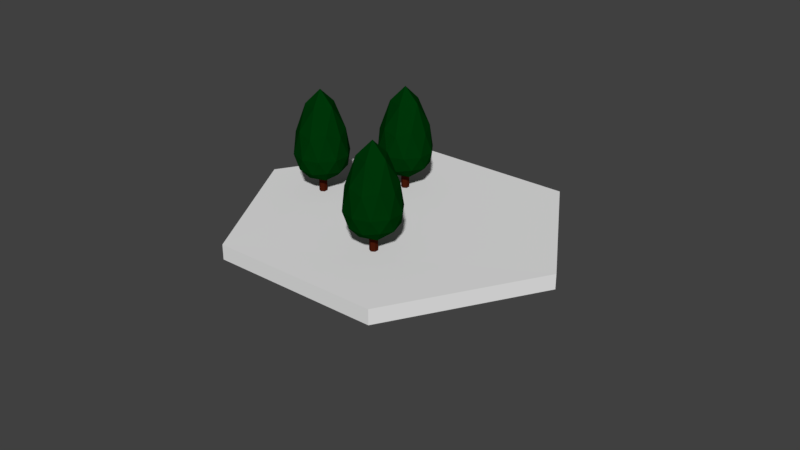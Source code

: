 # Source: bush1.blend  (saved by Blender 2.79.0; exported with 4.5.12 LTS)
import bpy
from mathutils import Matrix  # noqa: F401  (used for matrix-valued properties, if any)

bpy.ops.wm.read_factory_settings(use_empty=True)
scene = bpy.context.scene
scene.name = 'Scene'

# ---- collections
col_collection_1 = bpy.data.collections.new('Collection 1'); scene.collection.children.link(col_collection_1)

# ---- materials (node trees are filled in below, after node groups)
mat_material_007 = bpy.data.materials.new('Material.007')
mat_material_007.alpha_threshold = 0.0
mat_material_007.use_transparent_shadow = False
mat_material_007.diffuse_color = (0.0, 0.03522, 0.002871, 1.0)
mat_material_007.specular_color = (0.0, 0.03522, 0.002871)
mat_material_007.roughness = 0.5
mat_material_006 = bpy.data.materials.new('Material.006')
mat_material_006.alpha_threshold = 0.0
mat_material_006.use_transparent_shadow = False
mat_material_006.diffuse_color = (0.05496, 0.008397, 0.003008, 1.0)
mat_material_006.specular_color = (0.05496, 0.008397, 0.003008)
mat_material_006.roughness = 0.5
mat_material_009 = bpy.data.materials.new('Material.009')
mat_material_009.alpha_threshold = 0.0
mat_material_009.use_transparent_shadow = False
mat_material_009.diffuse_color = (0.05496, 0.008397, 0.003008, 1.0)
mat_material_009.specular_color = (0.05496, 0.008397, 0.003008)
mat_material_009.roughness = 0.5
mat_material_008 = bpy.data.materials.new('Material.008')
mat_material_008.alpha_threshold = 0.0
mat_material_008.use_transparent_shadow = False
mat_material_008.diffuse_color = (0.0, 0.03522, 0.002871, 1.0)
mat_material_008.specular_color = (0.0, 0.03522, 0.002871)
mat_material_008.roughness = 0.5
mat_material_011 = bpy.data.materials.new('Material.011')
mat_material_011.alpha_threshold = 0.0
mat_material_011.use_transparent_shadow = False
mat_material_011.diffuse_color = (0.05496, 0.008397, 0.003008, 1.0)
mat_material_011.specular_color = (0.05496, 0.008397, 0.003008)
mat_material_011.roughness = 0.5
mat_material_010 = bpy.data.materials.new('Material.010')
mat_material_010.alpha_threshold = 0.0
mat_material_010.use_transparent_shadow = False
mat_material_010.diffuse_color = (0.0, 0.03522, 0.002871, 1.0)
mat_material_010.specular_color = (0.0, 0.03522, 0.002871)
mat_material_010.roughness = 0.5

# ---- material node trees

# ---- world
world_world = bpy.data.worlds.new('World'); scene.world = world_world
world_world.color = (0.05088, 0.05088, 0.05088)
world_world.use_sun_shadow = False
world_world.sun_shadow_jitter_overblur = 0.0
world_world.cycles.sampling_method = 'MANUAL'

# ---- meshes
me_icosphere_012 = bpy.data.meshes.new('Icosphere.012')
me_icosphere_012.from_pydata([(0.0, 0.0, -1.0), (0.7236, -0.5257, -0.4472), (-0.2764, -0.8506, -0.4472), (-0.8944, 0.0, -0.4472), (-0.2764, 0.8506, -0.4472), (0.7236, 0.5257, -0.4472), (0.2764, -0.8506, 0.7725), (-0.7236, -0.5257, 0.7725), (-0.7236, 0.5257, 0.7725), (0.2764, 0.8506, 0.7725), (0.8944, 0.0, 0.7725), (0.0, 0.0, 2.334), (-0.1625, -0.5, -0.8507), (0.4253, -0.309, -0.8507), (0.2629, -0.809, -0.5257), (0.8506, 0.0, -0.5257), (0.4253, 0.309, -0.8507), (-0.5257, 0.0, -0.8507), (-0.6882, -0.5, -0.5257), (-0.1625, 0.5, -0.8507), (-0.6882, 0.5, -0.5257), (0.2629, 0.809, -0.5257), (0.9511, -0.309, 0.02895), (0.9511, 0.309, 0.02895), (0.0, -1.0, 0.02895), (0.5878, -0.809, 0.02895), (-0.9511, -0.309, 0.02895), (-0.5878, -0.809, 0.02895), (-0.5878, 0.809, 0.02895), (-0.9511, 0.309, 0.02895), (0.5878, 0.809, 0.02895), (0.0, 1.0, 0.02895), (0.6882, -0.5, 0.9416), (-0.2629, -0.809, 0.9416), (-0.8506, 0.0, 0.9416), (-0.2629, 0.809, 0.9416), (0.6882, 0.5, 0.9416), (0.1625, -0.5, 1.804), (0.5257, 0.0, 1.804), (-0.4253, -0.309, 1.804), (-0.4253, 0.309, 1.804), (0.1625, 0.5, 1.804)], [], [(0, 13, 12), (1, 13, 15), (0, 12, 17), (0, 17, 19), (0, 19, 16), (1, 15, 22), (2, 14, 24), (3, 18, 26), (4, 20, 28), (5, 21, 30), (1, 22, 25), (2, 24, 27), (3, 26, 29), (4, 28, 31), (5, 30, 23), (6, 32, 37), (7, 33, 39), (8, 34, 40), (9, 35, 41), (10, 36, 38), (38, 41, 11), (38, 36, 41), (36, 9, 41), (41, 40, 11), (41, 35, 40), (35, 8, 40), (40, 39, 11), (40, 34, 39), (34, 7, 39), (39, 37, 11), (39, 33, 37), (33, 6, 37), (37, 38, 11), (37, 32, 38), (32, 10, 38), (23, 36, 10), (23, 30, 36), (30, 9, 36), (31, 35, 9), (31, 28, 35), (28, 8, 35), (29, 34, 8), (29, 26, 34), (26, 7, 34), (27, 33, 7), (27, 24, 33), (24, 6, 33), (25, 32, 6), (25, 22, 32), (22, 10, 32), (30, 31, 9), (30, 21, 31), (21, 4, 31), (28, 29, 8), (28, 20, 29), (20, 3, 29), (26, 27, 7), (26, 18, 27), (18, 2, 27), (24, 25, 6), (24, 14, 25), (14, 1, 25), (22, 23, 10), (22, 15, 23), (15, 5, 23), (16, 21, 5), (16, 19, 21), (19, 4, 21), (19, 20, 4), (19, 17, 20), (17, 3, 20), (17, 18, 3), (17, 12, 18), (12, 2, 18), (15, 16, 5), (15, 13, 16), (13, 0, 16), (12, 14, 2), (12, 13, 14), (13, 1, 14)])
me_icosphere_012.polygons.foreach_set('use_smooth', [True] * 80)
_k = set([(0, 12), (0, 13), (0, 16), (0, 17), (0, 19), (1, 13), (1, 14), (1, 15), (1, 22), (1, 25), (2, 12), (2, 14), (2, 18), (2, 24), (2, 27), (3, 17), (3, 18), (3, 20), (3, 26), (3, 29), (4, 19), (4, 20), (4, 21), (4, 28), (4, 31), (5, 15), (5, 16), (5, 21), (5, 23), (5, 30), (6, 24), (6, 25), (6, 32), (6, 33), (6, 37), (7, 26), (7, 27), (7, 33), (7, 34), (7, 39), (8, 28), (8, 29), (8, 34), (8, 35), (8, 40), (9, 30), (9, 31), (9, 35), (9, 36), (9, 41), (10, 22), (10, 23), (10, 32), (10, 36), (10, 38), (11, 37), (11, 38), (11, 39), (11, 40), (11, 41), (12, 13), (12, 14), (12, 17), (12, 18), (13, 14), (13, 15), (13, 16), (14, 24), (14, 25), (15, 16), (15, 22), (15, 23), (16, 19), (16, 21), (17, 18), (17, 19), (17, 20), (18, 26), (18, 27), (19, 20), (19, 21), (20, 28), (20, 29), (21, 30), (21, 31), (22, 23), (22, 25), (22, 32), (23, 30), (23, 36), (24, 25), (24, 27), (24, 33), (25, 32), (26, 27), (26, 29), (26, 34), (27, 33), (28, 29), (28, 31), (28, 35), (29, 34), (30, 31), (30, 36), (31, 35), (32, 37), (32, 38), (33, 37), (33, 39), (34, 39), (34, 40), (35, 40), (35, 41), (36, 38), (36, 41), (37, 38), (37, 39), (38, 41), (39, 40), (40, 41)])
me_icosphere_012.attributes.new('sharp_edge', 'BOOLEAN', 'EDGE').data.foreach_set('value', [ (min(e.vertices), max(e.vertices)) in _k for e in me_icosphere_012.edges])
_uv = me_icosphere_012.uv_layers.new(name='UVMap')
_uv.uv.foreach_set('vector', [0.8182, 0.0, 0.7727, 0.07873, 0.8636, 0.07873, 0.7273, 0.1575, 0.6818, 0.07873, 0.6364, 0.1575, 0.09091, 0.0, 0.04545, 0.07873, 0.1364, 0.07873, 0.2727, 0.0, 0.2273, 0.07873, 0.3182, 0.07873, 0.4545, 0.0, 0.4091, 0.07873, 0.5, 0.07873, 0.7273, 0.1575, 0.6364, 0.1575, 0.6818, 0.2362, 0.9091, 0.1575, 0.8182, 0.1575, 0.8636, 0.2362, 0.1818, 0.1575, 0.09091, 0.1575, 0.1364, 0.2362, 0.3636, 0.1575, 0.2727, 0.1575, 0.3182, 0.2362, 0.5455, 0.1575, 0.4545, 0.1575, 0.5, 0.2362, 0.7273, 0.1575, 0.6818, 0.2362, 0.7727, 0.2362, 0.9091, 0.1575, 0.8636, 0.2362, 0.9545, 0.2362, 0.1818, 0.1575, 0.1364, 0.2362, 0.2273, 0.2362, 0.3636, 0.1575, 0.3182, 0.2362, 0.4091, 0.2362, 0.5455, 0.1575, 0.5, 0.2362, 0.5909, 0.2362, 0.8182, 0.3149, 0.7273, 0.3149, 0.7727, 0.3937, 1.0, 0.3149, 0.9091, 0.3149, 0.9545, 0.3937, 0.2727, 0.3149, 0.1818, 0.3149, 0.2273, 0.3937, 0.4545, 0.3149, 0.3636, 0.3149, 0.4091, 0.3937, 0.6364, 0.3149, 0.5455, 0.3149, 0.5909, 0.3937, 0.5909, 0.3937, 0.5, 0.3937, 0.5455, 0.4724, 0.5909, 0.3937, 0.5455, 0.3149, 0.5, 0.3937, 0.5455, 0.3149, 0.4545, 0.3149, 0.5, 0.3937, 0.4091, 0.3937, 0.3182, 0.3937, 0.3636, 0.4724, 0.4091, 0.3937, 0.3636, 0.3149, 0.3182, 0.3937, 0.3636, 0.3149, 0.2727, 0.3149, 0.3182, 0.3937, 0.2273, 0.3937, 0.1364, 0.3937, 0.1818, 0.4724, 0.2273, 0.3937, 0.1818, 0.3149, 0.1364, 0.3937, 0.1818, 0.3149, 0.09091, 0.3149, 0.1364, 0.3937, 0.9545, 0.3937, 0.8636, 0.3937, 0.9091, 0.4724, 0.9545, 0.3937, 0.9091, 0.3149, 0.8636, 0.3937, 0.9091, 0.3149, 0.8182, 0.3149, 0.8636, 0.3937, 0.7727, 0.3937, 0.6818, 0.3937, 0.7273, 0.4724, 0.7727, 0.3937, 0.7273, 0.3149, 0.6818, 0.3937, 0.7273, 0.3149, 0.6364, 0.3149, 0.6818, 0.3937, 0.5909, 0.2362, 0.5455, 0.3149, 0.6364, 0.3149, 0.5909, 0.2362, 0.5, 0.2362, 0.5455, 0.3149, 0.5, 0.2362, 0.4545, 0.3149, 0.5455, 0.3149, 0.4091, 0.2362, 0.3636, 0.3149, 0.4545, 0.3149, 0.4091, 0.2362, 0.3182, 0.2362, 0.3636, 0.3149, 0.3182, 0.2362, 0.2727, 0.3149, 0.3636, 0.3149, 0.2273, 0.2362, 0.1818, 0.3149, 0.2727, 0.3149, 0.2273, 0.2362, 0.1364, 0.2362, 0.1818, 0.3149, 0.1364, 0.2362, 0.09091, 0.3149, 0.1818, 0.3149, 0.9545, 0.2362, 0.9091, 0.3149, 1.0, 0.3149, 0.9545, 0.2362, 0.8636, 0.2362, 0.9091, 0.3149, 0.8636, 0.2362, 0.8182, 0.3149, 0.9091, 0.3149, 0.7727, 0.2362, 0.7273, 0.3149, 0.8182, 0.3149, 0.7727, 0.2362, 0.6818, 0.2362, 0.7273, 0.3149, 0.6818, 0.2362, 0.6364, 0.3149, 0.7273, 0.3149, 0.5, 0.2362, 0.4091, 0.2362, 0.4545, 0.3149, 0.5, 0.2362, 0.4545, 0.1575, 0.4091, 0.2362, 0.4545, 0.1575, 0.3636, 0.1575, 0.4091, 0.2362, 0.3182, 0.2362, 0.2273, 0.2362, 0.2727, 0.3149, 0.3182, 0.2362, 0.2727, 0.1575, 0.2273, 0.2362, 0.2727, 0.1575, 0.1818, 0.1575, 0.2273, 0.2362, 0.1364, 0.2362, 0.04545, 0.2362, 0.09091, 0.3149, 0.1364, 0.2362, 0.09091, 0.1575, 0.04545, 0.2362, 0.09091, 0.1575, 0.0, 0.1575, 0.04545, 0.2362, 0.8636, 0.2362, 0.7727, 0.2362, 0.8182, 0.3149, 0.8636, 0.2362, 0.8182, 0.1575, 0.7727, 0.2362, 0.8182, 0.1575, 0.7273, 0.1575, 0.7727, 0.2362, 0.6818, 0.2362, 0.5909, 0.2362, 0.6364, 0.3149, 0.6818, 0.2362, 0.6364, 0.1575, 0.5909, 0.2362, 0.6364, 0.1575, 0.5455, 0.1575, 0.5909, 0.2362, 0.5, 0.07873, 0.4545, 0.1575, 0.5455, 0.1575, 0.5, 0.07873, 0.4091, 0.07873, 0.4545, 0.1575, 0.4091, 0.07873, 0.3636, 0.1575, 0.4545, 0.1575, 0.3182, 0.07873, 0.2727, 0.1575, 0.3636, 0.1575, 0.3182, 0.07873, 0.2273, 0.07873, 0.2727, 0.1575, 0.2273, 0.07873, 0.1818, 0.1575, 0.2727, 0.1575, 0.1364, 0.07873, 0.09091, 0.1575, 0.1818, 0.1575, 0.1364, 0.07873, 0.04545, 0.07873, 0.09091, 0.1575, 0.04545, 0.07873, 0.0, 0.1575, 0.09091, 0.1575, 0.6364, 0.1575, 0.5909, 0.07873, 0.5455, 0.1575, 0.6364, 0.1575, 0.6818, 0.07873, 0.5909, 0.07873, 0.6818, 0.07873, 0.6364, 0.0, 0.5909, 0.07873, 0.8636, 0.07873, 0.8182, 0.1575, 0.9091, 0.1575, 0.8636, 0.07873, 0.7727, 0.07873, 0.8182, 0.1575, 0.7727, 0.07873, 0.7273, 0.1575, 0.8182, 0.1575])
me_icosphere_012.materials.append(mat_material_007)
me_icosphere_012.use_remesh_preserve_volume = False
me_icosphere_012.use_remesh_preserve_attributes = False
me_icosphere_012.use_mirror_vertex_groups = False
me_icosphere_012.update()
me_icosphere_012.normals_split_custom_set([tuple(v) for v in zip(*[iter([0.1024, -0.3151, -0.9435, 0.1024, -0.3151, -0.9435, 0.1024, -0.3151, -0.9435, 0.7002, -0.268, -0.6617, 0.7002, -0.268, -0.6617, 0.7002, -0.268, -0.6617, -0.268, -0.1947, -0.9435, -0.268, -0.1947, -0.9435, -0.268, -0.1947, -0.9435, -0.268, 0.1947, -0.9435, -0.268, 0.1947, -0.9435, -0.268, 0.1947, -0.9435, 0.1024, 0.3151, -0.9435, 0.1024, 0.3151, -0.9435, 0.1024, 0.3151, -0.9435, 0.9112, -0.267, -0.3137, 0.9112, -0.267, -0.3137, 0.9112, -0.267, -0.3137, 0.02761, -0.9491, -0.3137, 0.02761, -0.9491, -0.3137, 0.02761, -0.9491, -0.3137, -0.8941, -0.3195, -0.3137, -0.8941, -0.3195, -0.3137, -0.8941, -0.3195, -0.3137, -0.5802, 0.7516, -0.3137, -0.5802, 0.7516, -0.3137, -0.5802, 0.7516, -0.3137, 0.5356, 0.7841, -0.3137, 0.5356, 0.7841, -0.3137, 0.5356, 0.7841, -0.3137, 0.8034, -0.5837, -0.1181, 0.8034, -0.5837, -0.1181, 0.8034, -0.5837, -0.1181, -0.3069, -0.9444, -0.1181, -0.3069, -0.9444, -0.1181, -0.3069, -0.9444, -0.1181, -0.993, 0.0, -0.1181, -0.993, 0.0, -0.1181, -0.993, 0.0, -0.1181, -0.3069, 0.9444, -0.1181, -0.3069, 0.9444, -0.1181, -0.3069, 0.9444, -0.1181, 0.8034, 0.5837, -0.1181, 0.8034, 0.5837, -0.1181, 0.8034, 0.5837, -0.1181, 0.5324, -0.7818, 0.3246, 0.5324, -0.7818, 0.3246, 0.5324, -0.7818, 0.3246, -0.579, -0.7479, 0.3246, -0.579, -0.7479, 0.3246, -0.579, -0.7479, 0.3246, -0.8903, 0.3195, 0.3246, -0.8903, 0.3195, 0.3246, -0.8903, 0.3195, 0.3246, 0.02878, 0.9454, 0.3246, 0.02878, 0.9454, 0.3246, 0.02878, 0.9454, 0.3246, 0.9081, 0.2648, 0.3246, 0.9081, 0.2648, 0.3246, 0.9081, 0.2648, 0.3246, 0.6309, 0.4584, 0.626, 0.6309, 0.4584, 0.626, 0.6309, 0.4584, 0.626, 0.7256, 0.5272, 0.4423, 0.7256, 0.5272, 0.4423, 0.7256, 0.5272, 0.4423, 0.5324, 0.7818, 0.3246, 0.5324, 0.7818, 0.3246, 0.5324, 0.7818, 0.3246, -0.241, 0.7417, 0.626, -0.241, 0.7417, 0.626, -0.241, 0.7417, 0.626, -0.2772, 0.853, 0.4423, -0.2772, 0.853, 0.4423, -0.2772, 0.853, 0.4423, -0.579, 0.7479, 0.3246, -0.579, 0.7479, 0.3246, -0.579, 0.7479, 0.3246, -0.7799, 0.0, 0.626, -0.7799, 0.0, 0.626, -0.7799, 0.0, 0.626, -0.8969, 0.0, 0.4423, -0.8969, 0.0, 0.4423, -0.8969, 0.0, 0.4423, -0.8903, -0.3195, 0.3246, -0.8903, -0.3195, 0.3246, -0.8903, -0.3195, 0.3246, -0.241, -0.7417, 0.626, -0.241, -0.7417, 0.626, -0.241, -0.7417, 0.626, -0.2772, -0.853, 0.4423, -0.2772, -0.853, 0.4423, -0.2772, -0.853, 0.4423, 0.02878, -0.9454, 0.3246, 0.02878, -0.9454, 0.3246, 0.02878, -0.9454, 0.3246, 0.6309, -0.4584, 0.626, 0.6309, -0.4584, 0.626, 0.6309, -0.4584, 0.626, 0.7256, -0.5272, 0.4423, 0.7256, -0.5272, 0.4423, 0.7256, -0.5272, 0.4423, 0.9081, -0.2648, 0.3246, 0.9081, -0.2648, 0.3246, 0.9081, -0.2648, 0.3246, 0.9276, 0.3145, 0.2014, 0.9276, 0.3145, 0.2014, 0.9276, 0.3145, 0.2014, 0.8042, 0.5843, 0.1094, 0.8042, 0.5843, 0.1094, 0.8042, 0.5843, 0.1094, 0.5858, 0.7851, 0.2014, 0.5858, 0.7851, 0.2014, 0.5858, 0.7851, 0.2014, -0.01248, 0.9794, 0.2014, -0.01248, 0.9794, 0.2014, -0.01248, 0.9794, 0.2014, -0.3072, 0.9454, 0.1094, -0.3072, 0.9454, 0.1094, -0.3072, 0.9454, 0.1094, -0.5656, 0.7997, 0.2014, -0.5656, 0.7997, 0.2014, -0.5656, 0.7997, 0.2014, -0.9354, 0.2908, 0.2014, -0.9354, 0.2908, 0.2014, -0.9354, 0.2908, 0.2014, -0.994, 0.0, 0.1094, -0.994, 0.0, 0.1094, -0.994, 0.0, 0.1094, -0.9354, -0.2908, 0.2014, -0.9354, -0.2908, 0.2014, -0.9354, -0.2908, 0.2014, -0.5656, -0.7997, 0.2014, -0.5656, -0.7997, 0.2014, -0.5656, -0.7997, 0.2014, -0.3072, -0.9454, 0.1094, -0.3072, -0.9454, 0.1094, -0.3072, -0.9454, 0.1094, -0.01248, -0.9794, 0.2014, -0.01248, -0.9794, 0.2014, -0.01248, -0.9794, 0.2014, 0.5858, -0.7851, 0.2014, 0.5858, -0.7851, 0.2014, 0.5858, -0.7851, 0.2014, 0.8042, -0.5843, 0.1094, 0.8042, -0.5843, 0.1094, 0.8042, -0.5843, 0.1094, 0.9276, -0.3145, 0.2014, 0.9276, -0.3145, 0.2014, 0.9276, -0.3145, 0.2014, 0.3081, 0.9483, 0.07594, 0.3081, 0.9483, 0.07594, 0.3081, 0.9483, 0.07594, 0.3041, 0.9358, -0.1781, 0.3041, 0.9358, -0.1781, 0.3041, 0.9358, -0.1781, 0.02761, 0.9491, -0.3137, 0.02761, 0.9491, -0.3137, 0.02761, 0.9491, -0.3137, -0.8067, 0.5861, 0.07594, -0.8067, 0.5861, 0.07594, -0.8067, 0.5861, 0.07594, -0.7961, 0.5784, -0.1781, -0.7961, 0.5784, -0.1781, -0.7961, 0.5784, -0.1781, -0.8941, 0.3195, -0.3137, -0.8941, 0.3195, -0.3137, -0.8941, 0.3195, -0.3137, -0.8067, -0.5861, 0.07594, -0.8067, -0.5861, 0.07594, -0.8067, -0.5861, 0.07594, -0.7961, -0.5784, -0.1781, -0.7961, -0.5784, -0.1781, -0.7961, -0.5784, -0.1781, -0.5802, -0.7516, -0.3137, -0.5802, -0.7516, -0.3137, -0.5802, -0.7516, -0.3137, 0.3081, -0.9483, 0.07594, 0.3081, -0.9483, 0.07594, 0.3081, -0.9483, 0.07594, 0.3041, -0.9358, -0.1781, 0.3041, -0.9358, -0.1781, 0.3041, -0.9358, -0.1781, 0.5356, -0.7841, -0.3137, 0.5356, -0.7841, -0.3137, 0.5356, -0.7841, -0.3137, 0.9971, 0.0, 0.07594, 0.9971, 0.0, 0.07594, 0.9971, 0.0, 0.07594, 0.984, 0.0, -0.1781, 0.984, 0.0, -0.1781, 0.984, 0.0, -0.1781, 0.9112, 0.267, -0.3137, 0.9112, 0.267, -0.3137, 0.9112, 0.267, -0.3137, 0.4713, 0.5831, -0.6617, 0.4713, 0.5831, -0.6617, 0.4713, 0.5831, -0.6617, 0.1876, 0.5773, -0.7947, 0.1876, 0.5773, -0.7947, 0.1876, 0.5773, -0.7947, -0.03853, 0.7488, -0.6617, -0.03853, 0.7488, -0.6617, -0.03853, 0.7488, -0.6617, -0.4089, 0.6284, -0.6617, -0.4089, 0.6284, -0.6617, -0.4089, 0.6284, -0.6617, -0.4911, 0.3568, -0.7947, -0.4911, 0.3568, -0.7947, -0.4911, 0.3568, -0.7947, -0.724, 0.1947, -0.6617, -0.724, 0.1947, -0.6617, -0.724, 0.1947, -0.6617, -0.724, -0.1947, -0.6617, -0.724, -0.1947, -0.6617, -0.724, -0.1947, -0.6617, -0.4911, -0.3568, -0.7947, -0.4911, -0.3568, -0.7947, -0.4911, -0.3568, -0.7947, -0.4089, -0.6284, -0.6617, -0.4089, -0.6284, -0.6617, -0.4089, -0.6284, -0.6617, 0.7002, 0.268, -0.6617, 0.7002, 0.268, -0.6617, 0.7002, 0.268, -0.6617, 0.6071, 0.0, -0.7947, 0.6071, 0.0, -0.7947, 0.6071, 0.0, -0.7947, 0.3313, 0.0, -0.9435, 0.3313, 0.0, -0.9435, 0.3313, 0.0, -0.9435, -0.03853, -0.7488, -0.6617, -0.03853, -0.7488, -0.6617, -0.03853, -0.7488, -0.6617, 0.1876, -0.5773, -0.7947, 0.1876, -0.5773, -0.7947, 0.1876, -0.5773, -0.7947, 0.4713, -0.5831, -0.6617, 0.4713, -0.5831, -0.6617, 0.4713, -0.5831, -0.6617])] * 3)])
me_cylinder_006 = bpy.data.meshes.new('Cylinder.006')
me_cylinder_006.from_pydata([(0.0, 1.0, -1.0), (0.0, 1.0, 1.0), (0.866, 0.5, -1.0), (0.866, 0.5, 1.0), (0.866, -0.5, -1.0), (0.866, -0.5, 1.0), (-8.742e-08, -1.0, -1.0), (-8.742e-08, -1.0, 1.0), (-0.866, -0.5, -1.0), (-0.866, -0.5, 1.0), (-0.866, 0.5, -1.0), (-0.866, 0.5, 1.0)], [], [(0, 1, 3, 2), (2, 3, 5, 4), (4, 5, 7, 6), (6, 7, 9, 8), (3, 1, 11, 9, 7, 5), (8, 9, 11, 10), (10, 11, 1, 0), (0, 2, 4, 6, 8, 10)])
me_cylinder_006.polygons.foreach_set('use_smooth', [True] * 8)
_k = set([(0, 1), (0, 2), (0, 10), (1, 3), (1, 11), (2, 3), (2, 4), (3, 5), (4, 5), (4, 6), (5, 7), (6, 7), (6, 8), (7, 9), (8, 9), (8, 10), (9, 11), (10, 11)])
me_cylinder_006.attributes.new('sharp_edge', 'BOOLEAN', 'EDGE').data.foreach_set('value', [ (min(e.vertices), max(e.vertices)) in _k for e in me_cylinder_006.edges])
_uv = me_cylinder_006.uv_layers.new(name='UVMap')
_uv.uv.foreach_set('vector', [1.0, 0.5, 1.0, 1.0, 0.8333, 1.0, 0.8333, 0.5, 0.8333, 0.5, 0.8333, 1.0, 0.6667, 1.0, 0.6667, 0.5, 0.6667, 0.5, 0.6667, 1.0, 0.5, 1.0, 0.5, 0.5, 0.5, 0.5, 0.5, 1.0, 0.3333, 1.0, 0.3333, 0.5, 0.4578, 0.37, 0.25, 0.49, 0.04215, 0.37, 0.04215, 0.13, 0.25, 0.01, 0.4578, 0.13, 0.3333, 0.5, 0.3333, 1.0, 0.1667, 1.0, 0.1667, 0.5, 0.1667, 0.5, 0.1667, 1.0, -8.941e-08, 1.0, -8.941e-08, 0.5, 0.75, 0.49, 0.9578, 0.37, 0.9578, 0.13, 0.75, 0.01, 0.5422, 0.13, 0.5422, 0.37])
me_cylinder_006.materials.append(mat_material_006)
me_cylinder_006.use_remesh_preserve_volume = False
me_cylinder_006.use_remesh_preserve_attributes = False
me_cylinder_006.use_mirror_vertex_groups = False
me_cylinder_006.update()
me_cylinder_006.normals_split_custom_set([tuple(v) for v in zip(*[iter([0.5, 0.866, 0.0, 0.5, 0.866, 0.0, 0.5, 0.866, 0.0, 0.5, 0.866, 0.0, 1.0, -5.96e-08, 0.0, 1.0, -5.96e-08, 0.0, 1.0, -5.96e-08, 0.0, 1.0, -5.96e-08, 0.0, 0.5, -0.866, 0.0, 0.5, -0.866, 0.0, 0.5, -0.866, 0.0, 0.5, -0.866, 0.0, -0.5, -0.866, 0.0, -0.5, -0.866, 0.0, -0.5, -0.866, 0.0, -0.5, -0.866, 0.0, 4.588e-08, 0.0, 1.0, 4.588e-08, 0.0, 1.0, 4.588e-08, 0.0, 1.0, 4.588e-08, 0.0, 1.0, 4.588e-08, 0.0, 1.0, 4.588e-08, 0.0, 1.0, -1.0, 0.0, 0.0, -1.0, 0.0, 0.0, -1.0, 0.0, 0.0, -1.0, 0.0, 0.0, -0.5, 0.866, 0.0, -0.5, 0.866, 0.0, -0.5, 0.866, 0.0, -0.5, 0.866, 0.0, 6.883e-08, 0.0, -1.0, 6.883e-08, 0.0, -1.0, 6.883e-08, 0.0, -1.0, 6.883e-08, 0.0, -1.0, 6.883e-08, 0.0, -1.0, 6.883e-08, 0.0, -1.0])] * 3)])
me_icosphere_116 = bpy.data.meshes.new('Icosphere.116')
me_icosphere_116.from_pydata([(-0.01195, 0.01379, 0.002016), (0.005494, 0.01561, 0.008443), (0.01779, 0.001977, 0.006601), (-0.01778, -0.00158, -0.006483), (-0.005841, -0.01577, -0.008618), (0.01229, -0.01403, -0.00196), (-0.00633, -0.01641, -0.007116), (-0.01827, -0.00222, -0.004982), (0.0118, -0.01467, -0.0004587), (0.0173, 0.001337, 0.008103), (0.005006, 0.01497, 0.009945), (-0.01244, 0.01315, 0.003518)], [], [(3, 0, 1, 2, 5, 4), (7, 6, 8, 9, 10, 11), (0, 3, 7, 11), (5, 2, 9, 8), (3, 4, 6, 7), (2, 1, 10, 9), (1, 0, 11, 10), (4, 5, 8, 6)])
me_icosphere_116.use_remesh_preserve_volume = False
me_icosphere_116.use_remesh_preserve_attributes = False
me_icosphere_116.use_mirror_vertex_groups = False
me_icosphere_116.update()
me_cylinder_007 = bpy.data.meshes.new('Cylinder.007')
me_cylinder_007.from_pydata([(0.0, 1.0, -1.0), (0.0, 1.0, 1.0), (0.866, 0.5, -1.0), (0.866, 0.5, 1.0), (0.866, -0.5, -1.0), (0.866, -0.5, 1.0), (-8.742e-08, -1.0, -1.0), (-8.742e-08, -1.0, 1.0), (-0.866, -0.5, -1.0), (-0.866, -0.5, 1.0), (-0.866, 0.5, -1.0), (-0.866, 0.5, 1.0)], [], [(0, 1, 3, 2), (2, 3, 5, 4), (4, 5, 7, 6), (6, 7, 9, 8), (3, 1, 11, 9, 7, 5), (8, 9, 11, 10), (10, 11, 1, 0), (0, 2, 4, 6, 8, 10)])
me_cylinder_007.polygons.foreach_set('use_smooth', [True] * 8)
_k = set([(0, 1), (0, 2), (0, 10), (1, 3), (1, 11), (2, 3), (2, 4), (3, 5), (4, 5), (4, 6), (5, 7), (6, 7), (6, 8), (7, 9), (8, 9), (8, 10), (9, 11), (10, 11)])
me_cylinder_007.attributes.new('sharp_edge', 'BOOLEAN', 'EDGE').data.foreach_set('value', [ (min(e.vertices), max(e.vertices)) in _k for e in me_cylinder_007.edges])
_uv = me_cylinder_007.uv_layers.new(name='UVMap')
_uv.uv.foreach_set('vector', [1.0, 0.5, 1.0, 1.0, 0.8333, 1.0, 0.8333, 0.5, 0.8333, 0.5, 0.8333, 1.0, 0.6667, 1.0, 0.6667, 0.5, 0.6667, 0.5, 0.6667, 1.0, 0.5, 1.0, 0.5, 0.5, 0.5, 0.5, 0.5, 1.0, 0.3333, 1.0, 0.3333, 0.5, 0.4578, 0.37, 0.25, 0.49, 0.04215, 0.37, 0.04215, 0.13, 0.25, 0.01, 0.4578, 0.13, 0.3333, 0.5, 0.3333, 1.0, 0.1667, 1.0, 0.1667, 0.5, 0.1667, 0.5, 0.1667, 1.0, -8.941e-08, 1.0, -8.941e-08, 0.5, 0.75, 0.49, 0.9578, 0.37, 0.9578, 0.13, 0.75, 0.01, 0.5422, 0.13, 0.5422, 0.37])
me_cylinder_007.materials.append(mat_material_009)
me_cylinder_007.use_remesh_preserve_volume = False
me_cylinder_007.use_remesh_preserve_attributes = False
me_cylinder_007.use_mirror_vertex_groups = False
me_cylinder_007.update()
me_cylinder_007.normals_split_custom_set([tuple(v) for v in zip(*[iter([0.5, 0.866, 0.0, 0.5, 0.866, 0.0, 0.5, 0.866, 0.0, 0.5, 0.866, 0.0, 1.0, -5.96e-08, 0.0, 1.0, -5.96e-08, 0.0, 1.0, -5.96e-08, 0.0, 1.0, -5.96e-08, 0.0, 0.5, -0.866, 0.0, 0.5, -0.866, 0.0, 0.5, -0.866, 0.0, 0.5, -0.866, 0.0, -0.5, -0.866, 0.0, -0.5, -0.866, 0.0, -0.5, -0.866, 0.0, -0.5, -0.866, 0.0, 4.588e-08, 0.0, 1.0, 4.588e-08, 0.0, 1.0, 4.588e-08, 0.0, 1.0, 4.588e-08, 0.0, 1.0, 4.588e-08, 0.0, 1.0, 4.588e-08, 0.0, 1.0, -1.0, 0.0, 0.0, -1.0, 0.0, 0.0, -1.0, 0.0, 0.0, -1.0, 0.0, 0.0, -0.5, 0.866, 0.0, -0.5, 0.866, 0.0, -0.5, 0.866, 0.0, -0.5, 0.866, 0.0, 6.883e-08, 0.0, -1.0, 6.883e-08, 0.0, -1.0, 6.883e-08, 0.0, -1.0, 6.883e-08, 0.0, -1.0, 6.883e-08, 0.0, -1.0, 6.883e-08, 0.0, -1.0])] * 3)])
me_icosphere_013 = bpy.data.meshes.new('Icosphere.013')
me_icosphere_013.from_pydata([(0.0, 0.0, -1.0), (0.7236, -0.5257, -0.4472), (-0.2764, -0.8506, -0.4472), (-0.8944, 0.0, -0.4472), (-0.2764, 0.8506, -0.4472), (0.7236, 0.5257, -0.4472), (0.2764, -0.8506, 0.7725), (-0.7236, -0.5257, 0.7725), (-0.7236, 0.5257, 0.7725), (0.2764, 0.8506, 0.7725), (0.8944, 0.0, 0.7725), (0.0, 0.0, 2.334), (-0.1625, -0.5, -0.8507), (0.4253, -0.309, -0.8507), (0.2629, -0.809, -0.5257), (0.8506, 0.0, -0.5257), (0.4253, 0.309, -0.8507), (-0.5257, 0.0, -0.8507), (-0.6882, -0.5, -0.5257), (-0.1625, 0.5, -0.8507), (-0.6882, 0.5, -0.5257), (0.2629, 0.809, -0.5257), (0.9511, -0.309, 0.02895), (0.9511, 0.309, 0.02895), (0.0, -1.0, 0.02895), (0.5878, -0.809, 0.02895), (-0.9511, -0.309, 0.02895), (-0.5878, -0.809, 0.02895), (-0.5878, 0.809, 0.02895), (-0.9511, 0.309, 0.02895), (0.5878, 0.809, 0.02895), (0.0, 1.0, 0.02895), (0.6882, -0.5, 0.9416), (-0.2629, -0.809, 0.9416), (-0.8506, 0.0, 0.9416), (-0.2629, 0.809, 0.9416), (0.6882, 0.5, 0.9416), (0.1625, -0.5, 1.804), (0.5257, 0.0, 1.804), (-0.4253, -0.309, 1.804), (-0.4253, 0.309, 1.804), (0.1625, 0.5, 1.804)], [], [(0, 13, 12), (1, 13, 15), (0, 12, 17), (0, 17, 19), (0, 19, 16), (1, 15, 22), (2, 14, 24), (3, 18, 26), (4, 20, 28), (5, 21, 30), (1, 22, 25), (2, 24, 27), (3, 26, 29), (4, 28, 31), (5, 30, 23), (6, 32, 37), (7, 33, 39), (8, 34, 40), (9, 35, 41), (10, 36, 38), (38, 41, 11), (38, 36, 41), (36, 9, 41), (41, 40, 11), (41, 35, 40), (35, 8, 40), (40, 39, 11), (40, 34, 39), (34, 7, 39), (39, 37, 11), (39, 33, 37), (33, 6, 37), (37, 38, 11), (37, 32, 38), (32, 10, 38), (23, 36, 10), (23, 30, 36), (30, 9, 36), (31, 35, 9), (31, 28, 35), (28, 8, 35), (29, 34, 8), (29, 26, 34), (26, 7, 34), (27, 33, 7), (27, 24, 33), (24, 6, 33), (25, 32, 6), (25, 22, 32), (22, 10, 32), (30, 31, 9), (30, 21, 31), (21, 4, 31), (28, 29, 8), (28, 20, 29), (20, 3, 29), (26, 27, 7), (26, 18, 27), (18, 2, 27), (24, 25, 6), (24, 14, 25), (14, 1, 25), (22, 23, 10), (22, 15, 23), (15, 5, 23), (16, 21, 5), (16, 19, 21), (19, 4, 21), (19, 20, 4), (19, 17, 20), (17, 3, 20), (17, 18, 3), (17, 12, 18), (12, 2, 18), (15, 16, 5), (15, 13, 16), (13, 0, 16), (12, 14, 2), (12, 13, 14), (13, 1, 14)])
me_icosphere_013.polygons.foreach_set('use_smooth', [True] * 80)
_k = set([(0, 12), (0, 13), (0, 16), (0, 17), (0, 19), (1, 13), (1, 14), (1, 15), (1, 22), (1, 25), (2, 12), (2, 14), (2, 18), (2, 24), (2, 27), (3, 17), (3, 18), (3, 20), (3, 26), (3, 29), (4, 19), (4, 20), (4, 21), (4, 28), (4, 31), (5, 15), (5, 16), (5, 21), (5, 23), (5, 30), (6, 24), (6, 25), (6, 32), (6, 33), (6, 37), (7, 26), (7, 27), (7, 33), (7, 34), (7, 39), (8, 28), (8, 29), (8, 34), (8, 35), (8, 40), (9, 30), (9, 31), (9, 35), (9, 36), (9, 41), (10, 22), (10, 23), (10, 32), (10, 36), (10, 38), (11, 37), (11, 38), (11, 39), (11, 40), (11, 41), (12, 13), (12, 14), (12, 17), (12, 18), (13, 14), (13, 15), (13, 16), (14, 24), (14, 25), (15, 16), (15, 22), (15, 23), (16, 19), (16, 21), (17, 18), (17, 19), (17, 20), (18, 26), (18, 27), (19, 20), (19, 21), (20, 28), (20, 29), (21, 30), (21, 31), (22, 23), (22, 25), (22, 32), (23, 30), (23, 36), (24, 25), (24, 27), (24, 33), (25, 32), (26, 27), (26, 29), (26, 34), (27, 33), (28, 29), (28, 31), (28, 35), (29, 34), (30, 31), (30, 36), (31, 35), (32, 37), (32, 38), (33, 37), (33, 39), (34, 39), (34, 40), (35, 40), (35, 41), (36, 38), (36, 41), (37, 38), (37, 39), (38, 41), (39, 40), (40, 41)])
me_icosphere_013.attributes.new('sharp_edge', 'BOOLEAN', 'EDGE').data.foreach_set('value', [ (min(e.vertices), max(e.vertices)) in _k for e in me_icosphere_013.edges])
_uv = me_icosphere_013.uv_layers.new(name='UVMap')
_uv.uv.foreach_set('vector', [0.8182, 0.0, 0.7727, 0.07873, 0.8636, 0.07873, 0.7273, 0.1575, 0.6818, 0.07873, 0.6364, 0.1575, 0.09091, 0.0, 0.04545, 0.07873, 0.1364, 0.07873, 0.2727, 0.0, 0.2273, 0.07873, 0.3182, 0.07873, 0.4545, 0.0, 0.4091, 0.07873, 0.5, 0.07873, 0.7273, 0.1575, 0.6364, 0.1575, 0.6818, 0.2362, 0.9091, 0.1575, 0.8182, 0.1575, 0.8636, 0.2362, 0.1818, 0.1575, 0.09091, 0.1575, 0.1364, 0.2362, 0.3636, 0.1575, 0.2727, 0.1575, 0.3182, 0.2362, 0.5455, 0.1575, 0.4545, 0.1575, 0.5, 0.2362, 0.7273, 0.1575, 0.6818, 0.2362, 0.7727, 0.2362, 0.9091, 0.1575, 0.8636, 0.2362, 0.9545, 0.2362, 0.1818, 0.1575, 0.1364, 0.2362, 0.2273, 0.2362, 0.3636, 0.1575, 0.3182, 0.2362, 0.4091, 0.2362, 0.5455, 0.1575, 0.5, 0.2362, 0.5909, 0.2362, 0.8182, 0.3149, 0.7273, 0.3149, 0.7727, 0.3937, 1.0, 0.3149, 0.9091, 0.3149, 0.9545, 0.3937, 0.2727, 0.3149, 0.1818, 0.3149, 0.2273, 0.3937, 0.4545, 0.3149, 0.3636, 0.3149, 0.4091, 0.3937, 0.6364, 0.3149, 0.5455, 0.3149, 0.5909, 0.3937, 0.5909, 0.3937, 0.5, 0.3937, 0.5455, 0.4724, 0.5909, 0.3937, 0.5455, 0.3149, 0.5, 0.3937, 0.5455, 0.3149, 0.4545, 0.3149, 0.5, 0.3937, 0.4091, 0.3937, 0.3182, 0.3937, 0.3636, 0.4724, 0.4091, 0.3937, 0.3636, 0.3149, 0.3182, 0.3937, 0.3636, 0.3149, 0.2727, 0.3149, 0.3182, 0.3937, 0.2273, 0.3937, 0.1364, 0.3937, 0.1818, 0.4724, 0.2273, 0.3937, 0.1818, 0.3149, 0.1364, 0.3937, 0.1818, 0.3149, 0.09091, 0.3149, 0.1364, 0.3937, 0.9545, 0.3937, 0.8636, 0.3937, 0.9091, 0.4724, 0.9545, 0.3937, 0.9091, 0.3149, 0.8636, 0.3937, 0.9091, 0.3149, 0.8182, 0.3149, 0.8636, 0.3937, 0.7727, 0.3937, 0.6818, 0.3937, 0.7273, 0.4724, 0.7727, 0.3937, 0.7273, 0.3149, 0.6818, 0.3937, 0.7273, 0.3149, 0.6364, 0.3149, 0.6818, 0.3937, 0.5909, 0.2362, 0.5455, 0.3149, 0.6364, 0.3149, 0.5909, 0.2362, 0.5, 0.2362, 0.5455, 0.3149, 0.5, 0.2362, 0.4545, 0.3149, 0.5455, 0.3149, 0.4091, 0.2362, 0.3636, 0.3149, 0.4545, 0.3149, 0.4091, 0.2362, 0.3182, 0.2362, 0.3636, 0.3149, 0.3182, 0.2362, 0.2727, 0.3149, 0.3636, 0.3149, 0.2273, 0.2362, 0.1818, 0.3149, 0.2727, 0.3149, 0.2273, 0.2362, 0.1364, 0.2362, 0.1818, 0.3149, 0.1364, 0.2362, 0.09091, 0.3149, 0.1818, 0.3149, 0.9545, 0.2362, 0.9091, 0.3149, 1.0, 0.3149, 0.9545, 0.2362, 0.8636, 0.2362, 0.9091, 0.3149, 0.8636, 0.2362, 0.8182, 0.3149, 0.9091, 0.3149, 0.7727, 0.2362, 0.7273, 0.3149, 0.8182, 0.3149, 0.7727, 0.2362, 0.6818, 0.2362, 0.7273, 0.3149, 0.6818, 0.2362, 0.6364, 0.3149, 0.7273, 0.3149, 0.5, 0.2362, 0.4091, 0.2362, 0.4545, 0.3149, 0.5, 0.2362, 0.4545, 0.1575, 0.4091, 0.2362, 0.4545, 0.1575, 0.3636, 0.1575, 0.4091, 0.2362, 0.3182, 0.2362, 0.2273, 0.2362, 0.2727, 0.3149, 0.3182, 0.2362, 0.2727, 0.1575, 0.2273, 0.2362, 0.2727, 0.1575, 0.1818, 0.1575, 0.2273, 0.2362, 0.1364, 0.2362, 0.04545, 0.2362, 0.09091, 0.3149, 0.1364, 0.2362, 0.09091, 0.1575, 0.04545, 0.2362, 0.09091, 0.1575, 0.0, 0.1575, 0.04545, 0.2362, 0.8636, 0.2362, 0.7727, 0.2362, 0.8182, 0.3149, 0.8636, 0.2362, 0.8182, 0.1575, 0.7727, 0.2362, 0.8182, 0.1575, 0.7273, 0.1575, 0.7727, 0.2362, 0.6818, 0.2362, 0.5909, 0.2362, 0.6364, 0.3149, 0.6818, 0.2362, 0.6364, 0.1575, 0.5909, 0.2362, 0.6364, 0.1575, 0.5455, 0.1575, 0.5909, 0.2362, 0.5, 0.07873, 0.4545, 0.1575, 0.5455, 0.1575, 0.5, 0.07873, 0.4091, 0.07873, 0.4545, 0.1575, 0.4091, 0.07873, 0.3636, 0.1575, 0.4545, 0.1575, 0.3182, 0.07873, 0.2727, 0.1575, 0.3636, 0.1575, 0.3182, 0.07873, 0.2273, 0.07873, 0.2727, 0.1575, 0.2273, 0.07873, 0.1818, 0.1575, 0.2727, 0.1575, 0.1364, 0.07873, 0.09091, 0.1575, 0.1818, 0.1575, 0.1364, 0.07873, 0.04545, 0.07873, 0.09091, 0.1575, 0.04545, 0.07873, 0.0, 0.1575, 0.09091, 0.1575, 0.6364, 0.1575, 0.5909, 0.07873, 0.5455, 0.1575, 0.6364, 0.1575, 0.6818, 0.07873, 0.5909, 0.07873, 0.6818, 0.07873, 0.6364, 0.0, 0.5909, 0.07873, 0.8636, 0.07873, 0.8182, 0.1575, 0.9091, 0.1575, 0.8636, 0.07873, 0.7727, 0.07873, 0.8182, 0.1575, 0.7727, 0.07873, 0.7273, 0.1575, 0.8182, 0.1575])
me_icosphere_013.materials.append(mat_material_008)
me_icosphere_013.use_remesh_preserve_volume = False
me_icosphere_013.use_remesh_preserve_attributes = False
me_icosphere_013.use_mirror_vertex_groups = False
me_icosphere_013.update()
me_icosphere_013.normals_split_custom_set([tuple(v) for v in zip(*[iter([0.1024, -0.3151, -0.9435, 0.1024, -0.3151, -0.9435, 0.1024, -0.3151, -0.9435, 0.7002, -0.268, -0.6617, 0.7002, -0.268, -0.6617, 0.7002, -0.268, -0.6617, -0.268, -0.1947, -0.9435, -0.268, -0.1947, -0.9435, -0.268, -0.1947, -0.9435, -0.268, 0.1947, -0.9435, -0.268, 0.1947, -0.9435, -0.268, 0.1947, -0.9435, 0.1024, 0.3151, -0.9435, 0.1024, 0.3151, -0.9435, 0.1024, 0.3151, -0.9435, 0.9112, -0.267, -0.3137, 0.9112, -0.267, -0.3137, 0.9112, -0.267, -0.3137, 0.02761, -0.9491, -0.3137, 0.02761, -0.9491, -0.3137, 0.02761, -0.9491, -0.3137, -0.8941, -0.3195, -0.3137, -0.8941, -0.3195, -0.3137, -0.8941, -0.3195, -0.3137, -0.5802, 0.7516, -0.3137, -0.5802, 0.7516, -0.3137, -0.5802, 0.7516, -0.3137, 0.5356, 0.7841, -0.3137, 0.5356, 0.7841, -0.3137, 0.5356, 0.7841, -0.3137, 0.8034, -0.5837, -0.1181, 0.8034, -0.5837, -0.1181, 0.8034, -0.5837, -0.1181, -0.3069, -0.9444, -0.1181, -0.3069, -0.9444, -0.1181, -0.3069, -0.9444, -0.1181, -0.993, 0.0, -0.1181, -0.993, 0.0, -0.1181, -0.993, 0.0, -0.1181, -0.3069, 0.9444, -0.1181, -0.3069, 0.9444, -0.1181, -0.3069, 0.9444, -0.1181, 0.8034, 0.5837, -0.1181, 0.8034, 0.5837, -0.1181, 0.8034, 0.5837, -0.1181, 0.5324, -0.7818, 0.3246, 0.5324, -0.7818, 0.3246, 0.5324, -0.7818, 0.3246, -0.579, -0.7479, 0.3246, -0.579, -0.7479, 0.3246, -0.579, -0.7479, 0.3246, -0.8903, 0.3195, 0.3246, -0.8903, 0.3195, 0.3246, -0.8903, 0.3195, 0.3246, 0.02878, 0.9454, 0.3246, 0.02878, 0.9454, 0.3246, 0.02878, 0.9454, 0.3246, 0.9081, 0.2648, 0.3246, 0.9081, 0.2648, 0.3246, 0.9081, 0.2648, 0.3246, 0.6309, 0.4584, 0.626, 0.6309, 0.4584, 0.626, 0.6309, 0.4584, 0.626, 0.7256, 0.5272, 0.4423, 0.7256, 0.5272, 0.4423, 0.7256, 0.5272, 0.4423, 0.5324, 0.7818, 0.3246, 0.5324, 0.7818, 0.3246, 0.5324, 0.7818, 0.3246, -0.241, 0.7417, 0.626, -0.241, 0.7417, 0.626, -0.241, 0.7417, 0.626, -0.2772, 0.853, 0.4423, -0.2772, 0.853, 0.4423, -0.2772, 0.853, 0.4423, -0.579, 0.7479, 0.3246, -0.579, 0.7479, 0.3246, -0.579, 0.7479, 0.3246, -0.7799, 0.0, 0.626, -0.7799, 0.0, 0.626, -0.7799, 0.0, 0.626, -0.8969, 0.0, 0.4423, -0.8969, 0.0, 0.4423, -0.8969, 0.0, 0.4423, -0.8903, -0.3195, 0.3246, -0.8903, -0.3195, 0.3246, -0.8903, -0.3195, 0.3246, -0.241, -0.7417, 0.626, -0.241, -0.7417, 0.626, -0.241, -0.7417, 0.626, -0.2772, -0.853, 0.4423, -0.2772, -0.853, 0.4423, -0.2772, -0.853, 0.4423, 0.02878, -0.9454, 0.3246, 0.02878, -0.9454, 0.3246, 0.02878, -0.9454, 0.3246, 0.6309, -0.4584, 0.626, 0.6309, -0.4584, 0.626, 0.6309, -0.4584, 0.626, 0.7256, -0.5272, 0.4423, 0.7256, -0.5272, 0.4423, 0.7256, -0.5272, 0.4423, 0.9081, -0.2648, 0.3246, 0.9081, -0.2648, 0.3246, 0.9081, -0.2648, 0.3246, 0.9276, 0.3145, 0.2014, 0.9276, 0.3145, 0.2014, 0.9276, 0.3145, 0.2014, 0.8042, 0.5843, 0.1094, 0.8042, 0.5843, 0.1094, 0.8042, 0.5843, 0.1094, 0.5858, 0.7851, 0.2014, 0.5858, 0.7851, 0.2014, 0.5858, 0.7851, 0.2014, -0.01248, 0.9794, 0.2014, -0.01248, 0.9794, 0.2014, -0.01248, 0.9794, 0.2014, -0.3072, 0.9454, 0.1094, -0.3072, 0.9454, 0.1094, -0.3072, 0.9454, 0.1094, -0.5656, 0.7997, 0.2014, -0.5656, 0.7997, 0.2014, -0.5656, 0.7997, 0.2014, -0.9354, 0.2908, 0.2014, -0.9354, 0.2908, 0.2014, -0.9354, 0.2908, 0.2014, -0.994, 0.0, 0.1094, -0.994, 0.0, 0.1094, -0.994, 0.0, 0.1094, -0.9354, -0.2908, 0.2014, -0.9354, -0.2908, 0.2014, -0.9354, -0.2908, 0.2014, -0.5656, -0.7997, 0.2014, -0.5656, -0.7997, 0.2014, -0.5656, -0.7997, 0.2014, -0.3072, -0.9454, 0.1094, -0.3072, -0.9454, 0.1094, -0.3072, -0.9454, 0.1094, -0.01248, -0.9794, 0.2014, -0.01248, -0.9794, 0.2014, -0.01248, -0.9794, 0.2014, 0.5858, -0.7851, 0.2014, 0.5858, -0.7851, 0.2014, 0.5858, -0.7851, 0.2014, 0.8042, -0.5843, 0.1094, 0.8042, -0.5843, 0.1094, 0.8042, -0.5843, 0.1094, 0.9276, -0.3145, 0.2014, 0.9276, -0.3145, 0.2014, 0.9276, -0.3145, 0.2014, 0.3081, 0.9483, 0.07594, 0.3081, 0.9483, 0.07594, 0.3081, 0.9483, 0.07594, 0.3041, 0.9358, -0.1781, 0.3041, 0.9358, -0.1781, 0.3041, 0.9358, -0.1781, 0.02761, 0.9491, -0.3137, 0.02761, 0.9491, -0.3137, 0.02761, 0.9491, -0.3137, -0.8067, 0.5861, 0.07594, -0.8067, 0.5861, 0.07594, -0.8067, 0.5861, 0.07594, -0.7961, 0.5784, -0.1781, -0.7961, 0.5784, -0.1781, -0.7961, 0.5784, -0.1781, -0.8941, 0.3195, -0.3137, -0.8941, 0.3195, -0.3137, -0.8941, 0.3195, -0.3137, -0.8067, -0.5861, 0.07594, -0.8067, -0.5861, 0.07594, -0.8067, -0.5861, 0.07594, -0.7961, -0.5784, -0.1781, -0.7961, -0.5784, -0.1781, -0.7961, -0.5784, -0.1781, -0.5802, -0.7516, -0.3137, -0.5802, -0.7516, -0.3137, -0.5802, -0.7516, -0.3137, 0.3081, -0.9483, 0.07594, 0.3081, -0.9483, 0.07594, 0.3081, -0.9483, 0.07594, 0.3041, -0.9358, -0.1781, 0.3041, -0.9358, -0.1781, 0.3041, -0.9358, -0.1781, 0.5356, -0.7841, -0.3137, 0.5356, -0.7841, -0.3137, 0.5356, -0.7841, -0.3137, 0.9971, 0.0, 0.07594, 0.9971, 0.0, 0.07594, 0.9971, 0.0, 0.07594, 0.984, 0.0, -0.1781, 0.984, 0.0, -0.1781, 0.984, 0.0, -0.1781, 0.9112, 0.267, -0.3137, 0.9112, 0.267, -0.3137, 0.9112, 0.267, -0.3137, 0.4713, 0.5831, -0.6617, 0.4713, 0.5831, -0.6617, 0.4713, 0.5831, -0.6617, 0.1876, 0.5773, -0.7947, 0.1876, 0.5773, -0.7947, 0.1876, 0.5773, -0.7947, -0.03853, 0.7488, -0.6617, -0.03853, 0.7488, -0.6617, -0.03853, 0.7488, -0.6617, -0.4089, 0.6284, -0.6617, -0.4089, 0.6284, -0.6617, -0.4089, 0.6284, -0.6617, -0.4911, 0.3568, -0.7947, -0.4911, 0.3568, -0.7947, -0.4911, 0.3568, -0.7947, -0.724, 0.1947, -0.6617, -0.724, 0.1947, -0.6617, -0.724, 0.1947, -0.6617, -0.724, -0.1947, -0.6617, -0.724, -0.1947, -0.6617, -0.724, -0.1947, -0.6617, -0.4911, -0.3568, -0.7947, -0.4911, -0.3568, -0.7947, -0.4911, -0.3568, -0.7947, -0.4089, -0.6284, -0.6617, -0.4089, -0.6284, -0.6617, -0.4089, -0.6284, -0.6617, 0.7002, 0.268, -0.6617, 0.7002, 0.268, -0.6617, 0.7002, 0.268, -0.6617, 0.6071, 0.0, -0.7947, 0.6071, 0.0, -0.7947, 0.6071, 0.0, -0.7947, 0.3313, 0.0, -0.9435, 0.3313, 0.0, -0.9435, 0.3313, 0.0, -0.9435, -0.03853, -0.7488, -0.6617, -0.03853, -0.7488, -0.6617, -0.03853, -0.7488, -0.6617, 0.1876, -0.5773, -0.7947, 0.1876, -0.5773, -0.7947, 0.1876, -0.5773, -0.7947, 0.4713, -0.5831, -0.6617, 0.4713, -0.5831, -0.6617, 0.4713, -0.5831, -0.6617])] * 3)])
me_cylinder_008 = bpy.data.meshes.new('Cylinder.008')
me_cylinder_008.from_pydata([(0.0, 1.0, -1.0), (0.0, 1.0, 1.0), (0.866, 0.5, -1.0), (0.866, 0.5, 1.0), (0.866, -0.5, -1.0), (0.866, -0.5, 1.0), (-8.742e-08, -1.0, -1.0), (-8.742e-08, -1.0, 1.0), (-0.866, -0.5, -1.0), (-0.866, -0.5, 1.0), (-0.866, 0.5, -1.0), (-0.866, 0.5, 1.0)], [], [(0, 1, 3, 2), (2, 3, 5, 4), (4, 5, 7, 6), (6, 7, 9, 8), (3, 1, 11, 9, 7, 5), (8, 9, 11, 10), (10, 11, 1, 0), (0, 2, 4, 6, 8, 10)])
me_cylinder_008.polygons.foreach_set('use_smooth', [True] * 8)
_k = set([(0, 1), (0, 2), (0, 10), (1, 3), (1, 11), (2, 3), (2, 4), (3, 5), (4, 5), (4, 6), (5, 7), (6, 7), (6, 8), (7, 9), (8, 9), (8, 10), (9, 11), (10, 11)])
me_cylinder_008.attributes.new('sharp_edge', 'BOOLEAN', 'EDGE').data.foreach_set('value', [ (min(e.vertices), max(e.vertices)) in _k for e in me_cylinder_008.edges])
_uv = me_cylinder_008.uv_layers.new(name='UVMap')
_uv.uv.foreach_set('vector', [1.0, 0.5, 1.0, 1.0, 0.8333, 1.0, 0.8333, 0.5, 0.8333, 0.5, 0.8333, 1.0, 0.6667, 1.0, 0.6667, 0.5, 0.6667, 0.5, 0.6667, 1.0, 0.5, 1.0, 0.5, 0.5, 0.5, 0.5, 0.5, 1.0, 0.3333, 1.0, 0.3333, 0.5, 0.4578, 0.37, 0.25, 0.49, 0.04215, 0.37, 0.04215, 0.13, 0.25, 0.01, 0.4578, 0.13, 0.3333, 0.5, 0.3333, 1.0, 0.1667, 1.0, 0.1667, 0.5, 0.1667, 0.5, 0.1667, 1.0, -8.941e-08, 1.0, -8.941e-08, 0.5, 0.75, 0.49, 0.9578, 0.37, 0.9578, 0.13, 0.75, 0.01, 0.5422, 0.13, 0.5422, 0.37])
me_cylinder_008.materials.append(mat_material_011)
me_cylinder_008.use_remesh_preserve_volume = False
me_cylinder_008.use_remesh_preserve_attributes = False
me_cylinder_008.use_mirror_vertex_groups = False
me_cylinder_008.update()
me_cylinder_008.normals_split_custom_set([tuple(v) for v in zip(*[iter([0.5, 0.866, 0.0, 0.5, 0.866, 0.0, 0.5, 0.866, 0.0, 0.5, 0.866, 0.0, 1.0, -5.96e-08, 0.0, 1.0, -5.96e-08, 0.0, 1.0, -5.96e-08, 0.0, 1.0, -5.96e-08, 0.0, 0.5, -0.866, 0.0, 0.5, -0.866, 0.0, 0.5, -0.866, 0.0, 0.5, -0.866, 0.0, -0.5, -0.866, 0.0, -0.5, -0.866, 0.0, -0.5, -0.866, 0.0, -0.5, -0.866, 0.0, 4.588e-08, 0.0, 1.0, 4.588e-08, 0.0, 1.0, 4.588e-08, 0.0, 1.0, 4.588e-08, 0.0, 1.0, 4.588e-08, 0.0, 1.0, 4.588e-08, 0.0, 1.0, -1.0, 0.0, 0.0, -1.0, 0.0, 0.0, -1.0, 0.0, 0.0, -1.0, 0.0, 0.0, -0.5, 0.866, 0.0, -0.5, 0.866, 0.0, -0.5, 0.866, 0.0, -0.5, 0.866, 0.0, 6.883e-08, 0.0, -1.0, 6.883e-08, 0.0, -1.0, 6.883e-08, 0.0, -1.0, 6.883e-08, 0.0, -1.0, 6.883e-08, 0.0, -1.0, 6.883e-08, 0.0, -1.0])] * 3)])
me_icosphere_014 = bpy.data.meshes.new('Icosphere.014')
me_icosphere_014.from_pydata([(0.0, 0.0, -1.0), (0.7236, -0.5257, -0.4472), (-0.2764, -0.8506, -0.4472), (-0.8944, 0.0, -0.4472), (-0.2764, 0.8506, -0.4472), (0.7236, 0.5257, -0.4472), (0.2764, -0.8506, 0.7725), (-0.7236, -0.5257, 0.7725), (-0.7236, 0.5257, 0.7725), (0.2764, 0.8506, 0.7725), (0.8944, 0.0, 0.7725), (0.0, 0.0, 2.334), (-0.1625, -0.5, -0.8507), (0.4253, -0.309, -0.8507), (0.2629, -0.809, -0.5257), (0.8506, 0.0, -0.5257), (0.4253, 0.309, -0.8507), (-0.5257, 0.0, -0.8507), (-0.6882, -0.5, -0.5257), (-0.1625, 0.5, -0.8507), (-0.6882, 0.5, -0.5257), (0.2629, 0.809, -0.5257), (0.9511, -0.309, 0.02895), (0.9511, 0.309, 0.02895), (0.0, -1.0, 0.02895), (0.5878, -0.809, 0.02895), (-0.9511, -0.309, 0.02895), (-0.5878, -0.809, 0.02895), (-0.5878, 0.809, 0.02895), (-0.9511, 0.309, 0.02895), (0.5878, 0.809, 0.02895), (0.0, 1.0, 0.02895), (0.6882, -0.5, 0.9416), (-0.2629, -0.809, 0.9416), (-0.8506, 0.0, 0.9416), (-0.2629, 0.809, 0.9416), (0.6882, 0.5, 0.9416), (0.1625, -0.5, 1.804), (0.5257, 0.0, 1.804), (-0.4253, -0.309, 1.804), (-0.4253, 0.309, 1.804), (0.1625, 0.5, 1.804)], [], [(0, 13, 12), (1, 13, 15), (0, 12, 17), (0, 17, 19), (0, 19, 16), (1, 15, 22), (2, 14, 24), (3, 18, 26), (4, 20, 28), (5, 21, 30), (1, 22, 25), (2, 24, 27), (3, 26, 29), (4, 28, 31), (5, 30, 23), (6, 32, 37), (7, 33, 39), (8, 34, 40), (9, 35, 41), (10, 36, 38), (38, 41, 11), (38, 36, 41), (36, 9, 41), (41, 40, 11), (41, 35, 40), (35, 8, 40), (40, 39, 11), (40, 34, 39), (34, 7, 39), (39, 37, 11), (39, 33, 37), (33, 6, 37), (37, 38, 11), (37, 32, 38), (32, 10, 38), (23, 36, 10), (23, 30, 36), (30, 9, 36), (31, 35, 9), (31, 28, 35), (28, 8, 35), (29, 34, 8), (29, 26, 34), (26, 7, 34), (27, 33, 7), (27, 24, 33), (24, 6, 33), (25, 32, 6), (25, 22, 32), (22, 10, 32), (30, 31, 9), (30, 21, 31), (21, 4, 31), (28, 29, 8), (28, 20, 29), (20, 3, 29), (26, 27, 7), (26, 18, 27), (18, 2, 27), (24, 25, 6), (24, 14, 25), (14, 1, 25), (22, 23, 10), (22, 15, 23), (15, 5, 23), (16, 21, 5), (16, 19, 21), (19, 4, 21), (19, 20, 4), (19, 17, 20), (17, 3, 20), (17, 18, 3), (17, 12, 18), (12, 2, 18), (15, 16, 5), (15, 13, 16), (13, 0, 16), (12, 14, 2), (12, 13, 14), (13, 1, 14)])
me_icosphere_014.polygons.foreach_set('use_smooth', [True] * 80)
_k = set([(0, 12), (0, 13), (0, 16), (0, 17), (0, 19), (1, 13), (1, 14), (1, 15), (1, 22), (1, 25), (2, 12), (2, 14), (2, 18), (2, 24), (2, 27), (3, 17), (3, 18), (3, 20), (3, 26), (3, 29), (4, 19), (4, 20), (4, 21), (4, 28), (4, 31), (5, 15), (5, 16), (5, 21), (5, 23), (5, 30), (6, 24), (6, 25), (6, 32), (6, 33), (6, 37), (7, 26), (7, 27), (7, 33), (7, 34), (7, 39), (8, 28), (8, 29), (8, 34), (8, 35), (8, 40), (9, 30), (9, 31), (9, 35), (9, 36), (9, 41), (10, 22), (10, 23), (10, 32), (10, 36), (10, 38), (11, 37), (11, 38), (11, 39), (11, 40), (11, 41), (12, 13), (12, 14), (12, 17), (12, 18), (13, 14), (13, 15), (13, 16), (14, 24), (14, 25), (15, 16), (15, 22), (15, 23), (16, 19), (16, 21), (17, 18), (17, 19), (17, 20), (18, 26), (18, 27), (19, 20), (19, 21), (20, 28), (20, 29), (21, 30), (21, 31), (22, 23), (22, 25), (22, 32), (23, 30), (23, 36), (24, 25), (24, 27), (24, 33), (25, 32), (26, 27), (26, 29), (26, 34), (27, 33), (28, 29), (28, 31), (28, 35), (29, 34), (30, 31), (30, 36), (31, 35), (32, 37), (32, 38), (33, 37), (33, 39), (34, 39), (34, 40), (35, 40), (35, 41), (36, 38), (36, 41), (37, 38), (37, 39), (38, 41), (39, 40), (40, 41)])
me_icosphere_014.attributes.new('sharp_edge', 'BOOLEAN', 'EDGE').data.foreach_set('value', [ (min(e.vertices), max(e.vertices)) in _k for e in me_icosphere_014.edges])
_uv = me_icosphere_014.uv_layers.new(name='UVMap')
_uv.uv.foreach_set('vector', [0.8182, 0.0, 0.7727, 0.07873, 0.8636, 0.07873, 0.7273, 0.1575, 0.6818, 0.07873, 0.6364, 0.1575, 0.09091, 0.0, 0.04545, 0.07873, 0.1364, 0.07873, 0.2727, 0.0, 0.2273, 0.07873, 0.3182, 0.07873, 0.4545, 0.0, 0.4091, 0.07873, 0.5, 0.07873, 0.7273, 0.1575, 0.6364, 0.1575, 0.6818, 0.2362, 0.9091, 0.1575, 0.8182, 0.1575, 0.8636, 0.2362, 0.1818, 0.1575, 0.09091, 0.1575, 0.1364, 0.2362, 0.3636, 0.1575, 0.2727, 0.1575, 0.3182, 0.2362, 0.5455, 0.1575, 0.4545, 0.1575, 0.5, 0.2362, 0.7273, 0.1575, 0.6818, 0.2362, 0.7727, 0.2362, 0.9091, 0.1575, 0.8636, 0.2362, 0.9545, 0.2362, 0.1818, 0.1575, 0.1364, 0.2362, 0.2273, 0.2362, 0.3636, 0.1575, 0.3182, 0.2362, 0.4091, 0.2362, 0.5455, 0.1575, 0.5, 0.2362, 0.5909, 0.2362, 0.8182, 0.3149, 0.7273, 0.3149, 0.7727, 0.3937, 1.0, 0.3149, 0.9091, 0.3149, 0.9545, 0.3937, 0.2727, 0.3149, 0.1818, 0.3149, 0.2273, 0.3937, 0.4545, 0.3149, 0.3636, 0.3149, 0.4091, 0.3937, 0.6364, 0.3149, 0.5455, 0.3149, 0.5909, 0.3937, 0.5909, 0.3937, 0.5, 0.3937, 0.5455, 0.4724, 0.5909, 0.3937, 0.5455, 0.3149, 0.5, 0.3937, 0.5455, 0.3149, 0.4545, 0.3149, 0.5, 0.3937, 0.4091, 0.3937, 0.3182, 0.3937, 0.3636, 0.4724, 0.4091, 0.3937, 0.3636, 0.3149, 0.3182, 0.3937, 0.3636, 0.3149, 0.2727, 0.3149, 0.3182, 0.3937, 0.2273, 0.3937, 0.1364, 0.3937, 0.1818, 0.4724, 0.2273, 0.3937, 0.1818, 0.3149, 0.1364, 0.3937, 0.1818, 0.3149, 0.09091, 0.3149, 0.1364, 0.3937, 0.9545, 0.3937, 0.8636, 0.3937, 0.9091, 0.4724, 0.9545, 0.3937, 0.9091, 0.3149, 0.8636, 0.3937, 0.9091, 0.3149, 0.8182, 0.3149, 0.8636, 0.3937, 0.7727, 0.3937, 0.6818, 0.3937, 0.7273, 0.4724, 0.7727, 0.3937, 0.7273, 0.3149, 0.6818, 0.3937, 0.7273, 0.3149, 0.6364, 0.3149, 0.6818, 0.3937, 0.5909, 0.2362, 0.5455, 0.3149, 0.6364, 0.3149, 0.5909, 0.2362, 0.5, 0.2362, 0.5455, 0.3149, 0.5, 0.2362, 0.4545, 0.3149, 0.5455, 0.3149, 0.4091, 0.2362, 0.3636, 0.3149, 0.4545, 0.3149, 0.4091, 0.2362, 0.3182, 0.2362, 0.3636, 0.3149, 0.3182, 0.2362, 0.2727, 0.3149, 0.3636, 0.3149, 0.2273, 0.2362, 0.1818, 0.3149, 0.2727, 0.3149, 0.2273, 0.2362, 0.1364, 0.2362, 0.1818, 0.3149, 0.1364, 0.2362, 0.09091, 0.3149, 0.1818, 0.3149, 0.9545, 0.2362, 0.9091, 0.3149, 1.0, 0.3149, 0.9545, 0.2362, 0.8636, 0.2362, 0.9091, 0.3149, 0.8636, 0.2362, 0.8182, 0.3149, 0.9091, 0.3149, 0.7727, 0.2362, 0.7273, 0.3149, 0.8182, 0.3149, 0.7727, 0.2362, 0.6818, 0.2362, 0.7273, 0.3149, 0.6818, 0.2362, 0.6364, 0.3149, 0.7273, 0.3149, 0.5, 0.2362, 0.4091, 0.2362, 0.4545, 0.3149, 0.5, 0.2362, 0.4545, 0.1575, 0.4091, 0.2362, 0.4545, 0.1575, 0.3636, 0.1575, 0.4091, 0.2362, 0.3182, 0.2362, 0.2273, 0.2362, 0.2727, 0.3149, 0.3182, 0.2362, 0.2727, 0.1575, 0.2273, 0.2362, 0.2727, 0.1575, 0.1818, 0.1575, 0.2273, 0.2362, 0.1364, 0.2362, 0.04545, 0.2362, 0.09091, 0.3149, 0.1364, 0.2362, 0.09091, 0.1575, 0.04545, 0.2362, 0.09091, 0.1575, 0.0, 0.1575, 0.04545, 0.2362, 0.8636, 0.2362, 0.7727, 0.2362, 0.8182, 0.3149, 0.8636, 0.2362, 0.8182, 0.1575, 0.7727, 0.2362, 0.8182, 0.1575, 0.7273, 0.1575, 0.7727, 0.2362, 0.6818, 0.2362, 0.5909, 0.2362, 0.6364, 0.3149, 0.6818, 0.2362, 0.6364, 0.1575, 0.5909, 0.2362, 0.6364, 0.1575, 0.5455, 0.1575, 0.5909, 0.2362, 0.5, 0.07873, 0.4545, 0.1575, 0.5455, 0.1575, 0.5, 0.07873, 0.4091, 0.07873, 0.4545, 0.1575, 0.4091, 0.07873, 0.3636, 0.1575, 0.4545, 0.1575, 0.3182, 0.07873, 0.2727, 0.1575, 0.3636, 0.1575, 0.3182, 0.07873, 0.2273, 0.07873, 0.2727, 0.1575, 0.2273, 0.07873, 0.1818, 0.1575, 0.2727, 0.1575, 0.1364, 0.07873, 0.09091, 0.1575, 0.1818, 0.1575, 0.1364, 0.07873, 0.04545, 0.07873, 0.09091, 0.1575, 0.04545, 0.07873, 0.0, 0.1575, 0.09091, 0.1575, 0.6364, 0.1575, 0.5909, 0.07873, 0.5455, 0.1575, 0.6364, 0.1575, 0.6818, 0.07873, 0.5909, 0.07873, 0.6818, 0.07873, 0.6364, 0.0, 0.5909, 0.07873, 0.8636, 0.07873, 0.8182, 0.1575, 0.9091, 0.1575, 0.8636, 0.07873, 0.7727, 0.07873, 0.8182, 0.1575, 0.7727, 0.07873, 0.7273, 0.1575, 0.8182, 0.1575])
me_icosphere_014.materials.append(mat_material_010)
me_icosphere_014.use_remesh_preserve_volume = False
me_icosphere_014.use_remesh_preserve_attributes = False
me_icosphere_014.use_mirror_vertex_groups = False
me_icosphere_014.update()
me_icosphere_014.normals_split_custom_set([tuple(v) for v in zip(*[iter([0.1024, -0.3151, -0.9435, 0.1024, -0.3151, -0.9435, 0.1024, -0.3151, -0.9435, 0.7002, -0.268, -0.6617, 0.7002, -0.268, -0.6617, 0.7002, -0.268, -0.6617, -0.268, -0.1947, -0.9435, -0.268, -0.1947, -0.9435, -0.268, -0.1947, -0.9435, -0.268, 0.1947, -0.9435, -0.268, 0.1947, -0.9435, -0.268, 0.1947, -0.9435, 0.1024, 0.3151, -0.9435, 0.1024, 0.3151, -0.9435, 0.1024, 0.3151, -0.9435, 0.9112, -0.267, -0.3137, 0.9112, -0.267, -0.3137, 0.9112, -0.267, -0.3137, 0.02761, -0.9491, -0.3137, 0.02761, -0.9491, -0.3137, 0.02761, -0.9491, -0.3137, -0.8941, -0.3195, -0.3137, -0.8941, -0.3195, -0.3137, -0.8941, -0.3195, -0.3137, -0.5802, 0.7516, -0.3137, -0.5802, 0.7516, -0.3137, -0.5802, 0.7516, -0.3137, 0.5356, 0.7841, -0.3137, 0.5356, 0.7841, -0.3137, 0.5356, 0.7841, -0.3137, 0.8034, -0.5837, -0.1181, 0.8034, -0.5837, -0.1181, 0.8034, -0.5837, -0.1181, -0.3069, -0.9444, -0.1181, -0.3069, -0.9444, -0.1181, -0.3069, -0.9444, -0.1181, -0.993, 0.0, -0.1181, -0.993, 0.0, -0.1181, -0.993, 0.0, -0.1181, -0.3069, 0.9444, -0.1181, -0.3069, 0.9444, -0.1181, -0.3069, 0.9444, -0.1181, 0.8034, 0.5837, -0.1181, 0.8034, 0.5837, -0.1181, 0.8034, 0.5837, -0.1181, 0.5324, -0.7818, 0.3246, 0.5324, -0.7818, 0.3246, 0.5324, -0.7818, 0.3246, -0.579, -0.7479, 0.3246, -0.579, -0.7479, 0.3246, -0.579, -0.7479, 0.3246, -0.8903, 0.3195, 0.3246, -0.8903, 0.3195, 0.3246, -0.8903, 0.3195, 0.3246, 0.02878, 0.9454, 0.3246, 0.02878, 0.9454, 0.3246, 0.02878, 0.9454, 0.3246, 0.9081, 0.2648, 0.3246, 0.9081, 0.2648, 0.3246, 0.9081, 0.2648, 0.3246, 0.6309, 0.4584, 0.626, 0.6309, 0.4584, 0.626, 0.6309, 0.4584, 0.626, 0.7256, 0.5272, 0.4423, 0.7256, 0.5272, 0.4423, 0.7256, 0.5272, 0.4423, 0.5324, 0.7818, 0.3246, 0.5324, 0.7818, 0.3246, 0.5324, 0.7818, 0.3246, -0.241, 0.7417, 0.626, -0.241, 0.7417, 0.626, -0.241, 0.7417, 0.626, -0.2772, 0.853, 0.4423, -0.2772, 0.853, 0.4423, -0.2772, 0.853, 0.4423, -0.579, 0.7479, 0.3246, -0.579, 0.7479, 0.3246, -0.579, 0.7479, 0.3246, -0.7799, 0.0, 0.626, -0.7799, 0.0, 0.626, -0.7799, 0.0, 0.626, -0.8969, 0.0, 0.4423, -0.8969, 0.0, 0.4423, -0.8969, 0.0, 0.4423, -0.8903, -0.3195, 0.3246, -0.8903, -0.3195, 0.3246, -0.8903, -0.3195, 0.3246, -0.241, -0.7417, 0.626, -0.241, -0.7417, 0.626, -0.241, -0.7417, 0.626, -0.2772, -0.853, 0.4423, -0.2772, -0.853, 0.4423, -0.2772, -0.853, 0.4423, 0.02878, -0.9454, 0.3246, 0.02878, -0.9454, 0.3246, 0.02878, -0.9454, 0.3246, 0.6309, -0.4584, 0.626, 0.6309, -0.4584, 0.626, 0.6309, -0.4584, 0.626, 0.7256, -0.5272, 0.4423, 0.7256, -0.5272, 0.4423, 0.7256, -0.5272, 0.4423, 0.9081, -0.2648, 0.3246, 0.9081, -0.2648, 0.3246, 0.9081, -0.2648, 0.3246, 0.9276, 0.3145, 0.2014, 0.9276, 0.3145, 0.2014, 0.9276, 0.3145, 0.2014, 0.8042, 0.5843, 0.1094, 0.8042, 0.5843, 0.1094, 0.8042, 0.5843, 0.1094, 0.5858, 0.7851, 0.2014, 0.5858, 0.7851, 0.2014, 0.5858, 0.7851, 0.2014, -0.01248, 0.9794, 0.2014, -0.01248, 0.9794, 0.2014, -0.01248, 0.9794, 0.2014, -0.3072, 0.9454, 0.1094, -0.3072, 0.9454, 0.1094, -0.3072, 0.9454, 0.1094, -0.5656, 0.7997, 0.2014, -0.5656, 0.7997, 0.2014, -0.5656, 0.7997, 0.2014, -0.9354, 0.2908, 0.2014, -0.9354, 0.2908, 0.2014, -0.9354, 0.2908, 0.2014, -0.994, 0.0, 0.1094, -0.994, 0.0, 0.1094, -0.994, 0.0, 0.1094, -0.9354, -0.2908, 0.2014, -0.9354, -0.2908, 0.2014, -0.9354, -0.2908, 0.2014, -0.5656, -0.7997, 0.2014, -0.5656, -0.7997, 0.2014, -0.5656, -0.7997, 0.2014, -0.3072, -0.9454, 0.1094, -0.3072, -0.9454, 0.1094, -0.3072, -0.9454, 0.1094, -0.01248, -0.9794, 0.2014, -0.01248, -0.9794, 0.2014, -0.01248, -0.9794, 0.2014, 0.5858, -0.7851, 0.2014, 0.5858, -0.7851, 0.2014, 0.5858, -0.7851, 0.2014, 0.8042, -0.5843, 0.1094, 0.8042, -0.5843, 0.1094, 0.8042, -0.5843, 0.1094, 0.9276, -0.3145, 0.2014, 0.9276, -0.3145, 0.2014, 0.9276, -0.3145, 0.2014, 0.3081, 0.9483, 0.07594, 0.3081, 0.9483, 0.07594, 0.3081, 0.9483, 0.07594, 0.3041, 0.9358, -0.1781, 0.3041, 0.9358, -0.1781, 0.3041, 0.9358, -0.1781, 0.02761, 0.9491, -0.3137, 0.02761, 0.9491, -0.3137, 0.02761, 0.9491, -0.3137, -0.8067, 0.5861, 0.07594, -0.8067, 0.5861, 0.07594, -0.8067, 0.5861, 0.07594, -0.7961, 0.5784, -0.1781, -0.7961, 0.5784, -0.1781, -0.7961, 0.5784, -0.1781, -0.8941, 0.3195, -0.3137, -0.8941, 0.3195, -0.3137, -0.8941, 0.3195, -0.3137, -0.8067, -0.5861, 0.07594, -0.8067, -0.5861, 0.07594, -0.8067, -0.5861, 0.07594, -0.7961, -0.5784, -0.1781, -0.7961, -0.5784, -0.1781, -0.7961, -0.5784, -0.1781, -0.5802, -0.7516, -0.3137, -0.5802, -0.7516, -0.3137, -0.5802, -0.7516, -0.3137, 0.3081, -0.9483, 0.07594, 0.3081, -0.9483, 0.07594, 0.3081, -0.9483, 0.07594, 0.3041, -0.9358, -0.1781, 0.3041, -0.9358, -0.1781, 0.3041, -0.9358, -0.1781, 0.5356, -0.7841, -0.3137, 0.5356, -0.7841, -0.3137, 0.5356, -0.7841, -0.3137, 0.9971, 0.0, 0.07594, 0.9971, 0.0, 0.07594, 0.9971, 0.0, 0.07594, 0.984, 0.0, -0.1781, 0.984, 0.0, -0.1781, 0.984, 0.0, -0.1781, 0.9112, 0.267, -0.3137, 0.9112, 0.267, -0.3137, 0.9112, 0.267, -0.3137, 0.4713, 0.5831, -0.6617, 0.4713, 0.5831, -0.6617, 0.4713, 0.5831, -0.6617, 0.1876, 0.5773, -0.7947, 0.1876, 0.5773, -0.7947, 0.1876, 0.5773, -0.7947, -0.03853, 0.7488, -0.6617, -0.03853, 0.7488, -0.6617, -0.03853, 0.7488, -0.6617, -0.4089, 0.6284, -0.6617, -0.4089, 0.6284, -0.6617, -0.4089, 0.6284, -0.6617, -0.4911, 0.3568, -0.7947, -0.4911, 0.3568, -0.7947, -0.4911, 0.3568, -0.7947, -0.724, 0.1947, -0.6617, -0.724, 0.1947, -0.6617, -0.724, 0.1947, -0.6617, -0.724, -0.1947, -0.6617, -0.724, -0.1947, -0.6617, -0.724, -0.1947, -0.6617, -0.4911, -0.3568, -0.7947, -0.4911, -0.3568, -0.7947, -0.4911, -0.3568, -0.7947, -0.4089, -0.6284, -0.6617, -0.4089, -0.6284, -0.6617, -0.4089, -0.6284, -0.6617, 0.7002, 0.268, -0.6617, 0.7002, 0.268, -0.6617, 0.7002, 0.268, -0.6617, 0.6071, 0.0, -0.7947, 0.6071, 0.0, -0.7947, 0.6071, 0.0, -0.7947, 0.3313, 0.0, -0.9435, 0.3313, 0.0, -0.9435, 0.3313, 0.0, -0.9435, -0.03853, -0.7488, -0.6617, -0.03853, -0.7488, -0.6617, -0.03853, -0.7488, -0.6617, 0.1876, -0.5773, -0.7947, 0.1876, -0.5773, -0.7947, 0.1876, -0.5773, -0.7947, 0.4713, -0.5831, -0.6617, 0.4713, -0.5831, -0.6617, 0.4713, -0.5831, -0.6617])] * 3)])

# ---- objects
ob_icosphere = bpy.data.objects.new('Icosphere', me_icosphere_012)
ob_cylinder = bpy.data.objects.new('Cylinder', me_cylinder_006)
ob_icosphere_106 = bpy.data.objects.new('Icosphere.106', me_icosphere_116)
ob_cylinder_001 = bpy.data.objects.new('Cylinder.001', me_cylinder_007)
ob_icosphere_001 = bpy.data.objects.new('Icosphere.001', me_icosphere_013)
ob_cylinder_002 = bpy.data.objects.new('Cylinder.002', me_cylinder_008)
ob_icosphere_002 = bpy.data.objects.new('Icosphere.002', me_icosphere_014)

# ---- transforms, parenting, visibility, modifiers, constraints
ob_icosphere.location = (0.01211, -0.03481, 0.02992)
ob_icosphere.rotation_euler = (-1.629e-07, 0.0, 0.0)
ob_icosphere.scale = (0.01498, 0.01498, 0.01498)
ob_icosphere.color = (0.8, 0.8, 0.8, 1.0)
ob_icosphere.lineart.crease_threshold = 0.0
ob_cylinder.location = (0.01211, -0.03481, 0.01106)
ob_cylinder.rotation_euler = (-1.629e-07, 0.0, 0.0)
ob_cylinder.scale = (0.0022, 0.0022, 0.008869)
ob_cylinder.color = (0.8, 0.8, 0.8, 1.0)
ob_cylinder.lineart.crease_threshold = 0.0
ob_icosphere_106.location = (0.0, 0.0, 0.0)
ob_icosphere_106.rotation_euler = (-0.4029, 0.2912, -0.2179)
ob_icosphere_106.scale = (4.8, 4.8, 4.8)
ob_icosphere_106.lineart.crease_threshold = 0.0
ob_cylinder_001.location = (-0.05204, -0.001567, 0.01106)
ob_cylinder_001.rotation_euler = (-1.629e-07, 0.0, 0.0)
ob_cylinder_001.scale = (0.0022, 0.0022, 0.008869)
ob_cylinder_001.color = (0.8, 0.8, 0.8, 1.0)
ob_cylinder_001.lineart.crease_threshold = 0.0
ob_icosphere_001.location = (-0.05204, -0.001567, 0.02992)
ob_icosphere_001.rotation_euler = (-1.629e-07, 0.0, 0.0)
ob_icosphere_001.scale = (0.01498, 0.01498, 0.01498)
ob_icosphere_001.color = (0.8, 0.8, 0.8, 1.0)
ob_icosphere_001.lineart.crease_threshold = 0.0
ob_cylinder_002.location = (-0.02152, 0.02946, 0.01106)
ob_cylinder_002.rotation_euler = (-1.629e-07, 0.0, 0.0)
ob_cylinder_002.scale = (0.0022, 0.0022, 0.008869)
ob_cylinder_002.color = (0.8, 0.8, 0.8, 1.0)
ob_cylinder_002.lineart.crease_threshold = 0.0
ob_icosphere_002.location = (-0.02152, 0.02946, 0.02992)
ob_icosphere_002.rotation_euler = (-1.629e-07, 0.0, 0.0)
ob_icosphere_002.scale = (0.01498, 0.01498, 0.01498)
ob_icosphere_002.color = (0.8, 0.8, 0.8, 1.0)
ob_icosphere_002.lineart.crease_threshold = 0.0

# ---- collection membership
col_collection_1.objects.link(ob_icosphere)
col_collection_1.objects.link(ob_cylinder)
col_collection_1.objects.link(ob_icosphere_106)
col_collection_1.objects.link(ob_cylinder_001)
col_collection_1.objects.link(ob_icosphere_001)
col_collection_1.objects.link(ob_cylinder_002)
col_collection_1.objects.link(ob_icosphere_002)

# ---- scene / render settings (as saved in the file)
scene.frame_start = 1; scene.frame_end = 250; scene.frame_set(1)
scene.render.engine = 'BLENDER_EEVEE_NEXT'
scene.render.resolution_percentage = 50
scene.render.dither_intensity = 0.0
scene.cycles.use_denoising = False
scene.cycles.samples = 128
scene.cycles.sampling_pattern = 'TABULATED_SOBOL'
scene.cycles.use_adaptive_sampling = False
scene.cycles.use_light_tree = False
scene.cycles.blur_glossy = 0.0
scene.cycles.sample_clamp_indirect = 0.0
scene.view_settings.view_transform = 'Standard'
bpy.context.view_layer.update()

# ---- added for rendering (the .blend has no active camera and no usable light): camera, sun
cam_auto = bpy.data.cameras.new('AutoCamera')
cam_auto.lens = 50.0
cam_auto.sensor_width = 36.0
cam_auto.clip_end = 1000.0
ob_auto_camera = bpy.data.objects.new('AutoCamera', cam_auto)
scene.collection.objects.link(ob_auto_camera)
ob_auto_camera.location = (0.320012, -0.384711, 0.260001)
ob_auto_camera.rotation_euler = (1.09748, -7.21219e-08, 0.694738)
scene.camera = ob_auto_camera
light_auto_sun = bpy.data.lights.new('AutoSun', 'SUN')
light_auto_sun.energy = 3.0
light_auto_sun.angle = 0.0523599
ob_auto_sun = bpy.data.objects.new('AutoSun', light_auto_sun)
scene.collection.objects.link(ob_auto_sun)
ob_auto_sun.rotation_euler = (0.872665, 0.174533, 0.523599)
bpy.context.view_layer.update()
